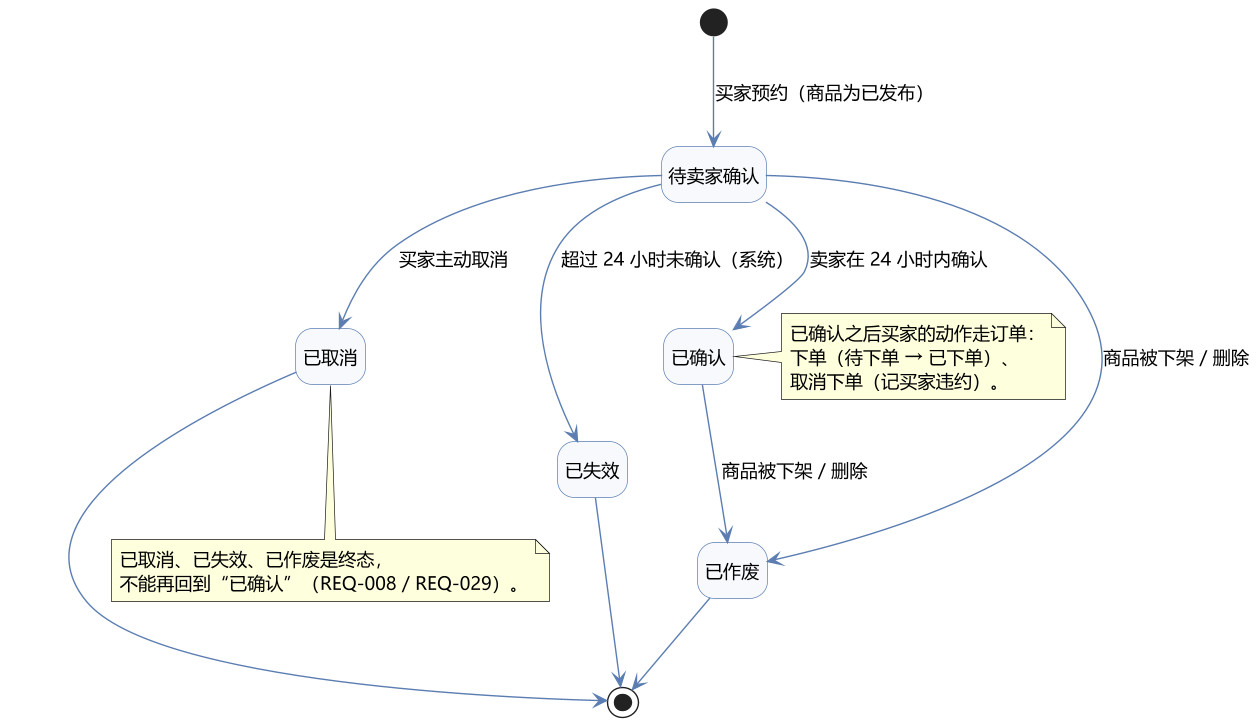

The diagram above was rendered by PlantUML. Its source (embedded in the PNG):
@startuml
' ============================================================
' 二手交易系统 UML 状态图（二）：预约（5 个状态）
' ============================================================
skinparam backgroundColor #FFFFFF
skinparam shadowing false
skinparam defaultFontName "Microsoft YaHei"
skinparam defaultFontSize 13
skinparam state {
  BackgroundColor #F7F9FC
  BorderColor #5B7DB1
  ArrowColor #5B7DB1
  FontSize 13
}
hide empty description
scale 1.4

state "待卖家确认" as WaitSeller
state "已确认" as Confirmed
state "已取消" as Cancelled
state "已失效" as Expired
state "已作废" as Invalidated

[*] --> WaitSeller : 买家预约（商品为已发布）
WaitSeller --> Confirmed : 卖家在 24 小时内确认
WaitSeller --> Cancelled : 买家主动取消
WaitSeller --> Expired : 超过 24 小时未确认（系统）
WaitSeller --> Invalidated : 商品被下架 / 删除
Confirmed --> Invalidated : 商品被下架 / 删除

Cancelled --> [*]
Expired --> [*]
Invalidated --> [*]

note right of Confirmed
  已确认之后买家的动作走订单：
  下单（待下单 → 已下单）、
  取消下单（记买家违约）。
end note

note bottom of Cancelled
  已取消、已失效、已作废是终态，
  不能再回到“已确认”（REQ-008 / REQ-029）。
end note

@enduml